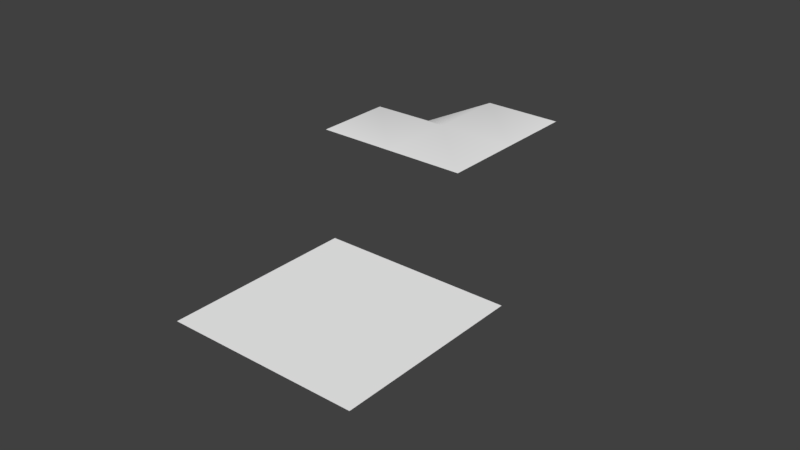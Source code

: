# Source: Beach_MoreSegments.blend  (saved by Blender 2.79.0; exported with 4.5.12 LTS)
import bpy
from mathutils import Matrix  # noqa: F401  (used for matrix-valued properties, if any)

bpy.ops.wm.read_factory_settings(use_empty=True)
scene = bpy.context.scene
scene.name = 'Scene'

# ---- collections
col_collection_1 = bpy.data.collections.new('Collection 1'); scene.collection.children.link(col_collection_1)

# ---- materials (node trees are filled in below, after node groups)
mat_environment = bpy.data.materials.new('Environment')
mat_environment.alpha_threshold = 0.0
mat_environment.use_transparent_shadow = False
mat_environment.diffuse_color = (1.0, 1.0, 1.0, 1.0)
mat_environment.roughness = 0.5

# ---- material node trees

# ---- world
world_world = bpy.data.worlds.new('World'); scene.world = world_world
world_world.color = (0.05088, 0.05088, 0.05088)
world_world.use_sun_shadow = False
world_world.sun_shadow_jitter_overblur = 0.0
world_world.cycles.sampling_method = 'MANUAL'

# ---- meshes
me_plane_006 = bpy.data.meshes.new('Plane.006')
me_plane_006.from_pydata([(0.0, 0.0, 0.0), (2.0, 0.0, 0.0), (0.0, 2.0, 0.0), (2.0, 2.0, -0.5), (1.0, 0.0, 0.0), (2.0, 1.0, 0.0), (1.0, 2.0, 0.0), (0.0, 1.0, 0.0), (1.0, 1.0, 0.0)], [], [(8, 5, 3, 6), (7, 8, 6, 2), (0, 4, 8, 7), (4, 1, 5, 8)])
me_plane_006.polygons.foreach_set('use_smooth', [True] * 4)
_uv = me_plane_006.uv_layers.new(name='UVMap')
_uv.uv.foreach_set('vector', [0.531, 0.1073, 0.531, 0.1986, 0.4398, 0.1986, 0.4398, 0.1073, 0.531, 0.01609, 0.531, 0.1073, 0.4398, 0.1073, 0.4398, 0.01609, 0.6223, 0.01609, 0.6223, 0.1073, 0.531, 0.1073, 0.531, 0.01609, 0.6223, 0.1073, 0.6223, 0.1986, 0.531, 0.1986, 0.531, 0.1073])
me_plane_006.materials.append(mat_environment)
me_plane_006.use_remesh_preserve_volume = False
me_plane_006.use_remesh_preserve_attributes = False
me_plane_006.use_mirror_vertex_groups = False
me_plane_006.update()
me_plane_006.normals_split_custom_set([tuple(v) for v in zip(*[iter([0.05957, 0.05957, 0.9964, 0.1196, 0.1196, 0.9856, 0.2357, 0.2357, 0.9428, 0.1196, 0.1196, 0.9856, 0.0, 0.0, 1.0, 0.05957, 0.05957, 0.9964, 0.1196, 0.1196, 0.9856, 0.0, 0.0, 1.0, 0.0, 0.0, 1.0, 0.0, 0.0, 1.0, 0.05957, 0.05957, 0.9964, 0.0, 0.0, 1.0, 0.0, 0.0, 1.0, 0.0, 0.0, 1.0, 0.1196, 0.1196, 0.9856, 0.05957, 0.05957, 0.9964])] * 3)])
me_plane_004 = bpy.data.meshes.new('Plane.004')
me_plane_004.from_pydata([(1.86e-05, -1.836e-05, -2.305e-05), (2.0, 1.889e-05, -4.712e-05), (-1.86e-05, 2.0, 4.712e-05), (2.0, 2.0, 2.305e-05)], [], [(0, 1, 3, 2)])
me_plane_004.polygons.foreach_set('use_smooth', [True] * 1)
_uv = me_plane_004.uv_layers.new(name='UVMap')
_uv.uv.foreach_set('vector', [0.3948, 0.00469, 0.3948, 0.176, 0.2235, 0.176, 0.2235, 0.00469])
_uv.active_render = True
_uv = me_plane_004.uv_layers.new(name='UVMap.001')
_uv.uv.foreach_set('vector', [0.3948, 0.00469, 0.3948, 0.176, 0.2235, 0.176, 0.2235, 0.00469])
me_plane_004.materials.append(mat_environment)
me_plane_004.use_remesh_preserve_volume = False
me_plane_004.use_remesh_preserve_attributes = False
me_plane_004.use_mirror_vertex_groups = False
me_plane_004.update()
me_plane_004.normals_split_custom_set([tuple(v) for v in zip(*[iter([1.203e-05, -3.509e-05, 1.0, 1.203e-05, -3.509e-05, 1.0, 1.203e-05, -3.509e-05, 1.0, 1.203e-05, -3.509e-05, 1.0])] * 3)])

# ---- objects
ob_grass2_007_new = bpy.data.objects.new('grass2.007_New', me_plane_006)
ob_grass2_005 = bpy.data.objects.new('grass2.005', me_plane_004)

# ---- transforms, parenting, visibility, modifiers, constraints
ob_grass2_007_new.location = (-1.0, 1.0, 0.0)
ob_grass2_007_new.rotation_euler = (-1.629e-07, -0.0, 1.571)
ob_grass2_007_new.scale = (0.5, 0.5, 0.5)
ob_grass2_007_new.color = (0.8, 0.8, 0.8, 1.0)
ob_grass2_007_new.lineart.crease_threshold = 0.0
ob_grass2_005.location = (0.0, 0.0, 0.0)
ob_grass2_005.rotation_euler = (-1.629e-07, -0.0, 3.142)
ob_grass2_005.scale = (0.5, 0.5, 0.5)
ob_grass2_005.color = (0.8, 0.8, 0.8, 1.0)
ob_grass2_005.lineart.crease_threshold = 0.0

# ---- collection membership
col_collection_1.objects.link(ob_grass2_007_new)
col_collection_1.objects.link(ob_grass2_005)

# ---- scene / render settings (as saved in the file)
scene.frame_start = 1; scene.frame_end = 250; scene.frame_set(6)
scene.render.engine = 'BLENDER_EEVEE_NEXT'
scene.render.resolution_percentage = 50
scene.render.fps = 30
scene.render.dither_intensity = 0.0
scene.cycles.use_denoising = False
scene.cycles.samples = 128
scene.cycles.sampling_pattern = 'TABULATED_SOBOL'
scene.cycles.use_adaptive_sampling = False
scene.cycles.use_light_tree = False
scene.cycles.blur_glossy = 0.0
scene.cycles.sample_clamp_indirect = 0.0
scene.view_settings.view_transform = 'Standard'
bpy.context.view_layer.update()

# ---- added for rendering (the .blend has no active camera and no usable light): camera, sun
cam_auto = bpy.data.cameras.new('AutoCamera')
cam_auto.lens = 50.0
cam_auto.sensor_width = 36.0
cam_auto.clip_end = 1000.0
ob_auto_camera = bpy.data.objects.new('AutoCamera', cam_auto)
scene.collection.objects.link(ob_auto_camera)
ob_auto_camera.location = (2.34397, -3.51277, 2.55019)
ob_auto_camera.rotation_euler = (1.09748, -7.21219e-08, 0.694738)
scene.camera = ob_auto_camera
light_auto_sun = bpy.data.lights.new('AutoSun', 'SUN')
light_auto_sun.energy = 3.0
light_auto_sun.angle = 0.0523599
ob_auto_sun = bpy.data.objects.new('AutoSun', light_auto_sun)
scene.collection.objects.link(ob_auto_sun)
ob_auto_sun.rotation_euler = (0.872665, 0.174533, 0.523599)
bpy.context.view_layer.update()
